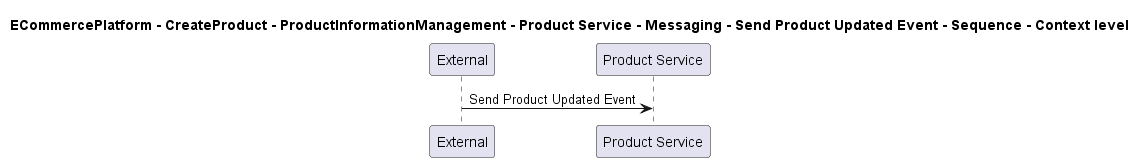

The diagram above was rendered by PlantUML. Its source (embedded in the PNG):
@startuml

title ECommercePlatform - CreateProduct - ProductInformationManagement - Product Service - Messaging - Send Product Updated Event - Sequence - Context level

participant "External" as C4InterFlow.SoftwareSystems.ExternalSystem
participant "Product Service" as ECommercePlatform.CreateProduct.ProductInformationManagement.SoftwareSystems.ProductService

C4InterFlow.SoftwareSystems.ExternalSystem -> ECommercePlatform.CreateProduct.ProductInformationManagement.SoftwareSystems.ProductService : Send Product Updated Event


@enduml